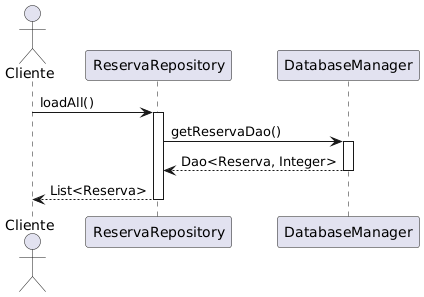

The diagram above was rendered by PlantUML. Its source (embedded in the PNG):
@startuml
actor Cliente

participant "ReservaRepository" as ResRepo
participant "DatabaseManager" as DBMgr

Cliente -> ResRepo: loadAll()
activate ResRepo
ResRepo -> DBMgr: getReservaDao()
activate DBMgr
DBMgr --> ResRepo: Dao<Reserva, Integer>
deactivate DBMgr
ResRepo --> Cliente: List<Reserva>
deactivate ResRepo
@enduml